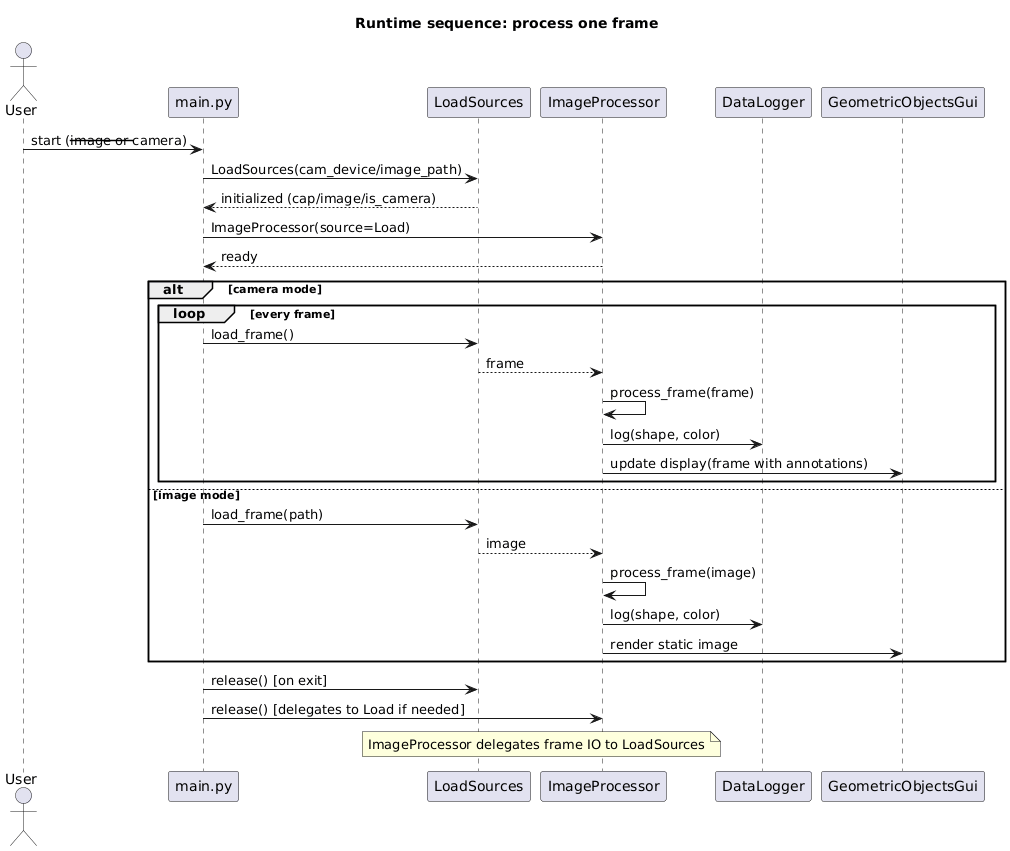

The diagram above was rendered by PlantUML. Its source (embedded in the PNG):
@startuml
title Runtime sequence: process one frame

actor User
participant "main.py" as Main
participant "LoadSources" as Load
participant "ImageProcessor" as Proc
participant "DataLogger" as Logger
participant "GeometricObjectsGui" as GUI

User -> Main: start (--image or --camera)
Main -> Load: LoadSources(cam_device/image_path)
Load --> Main: initialized (cap/image/is_camera)
Main -> Proc: ImageProcessor(source=Load)
Proc --> Main: ready

alt camera mode
    loop every frame
        Main -> Load: load_frame()
        Load --> Proc: frame
        Proc -> Proc: process_frame(frame)
        Proc -> Logger: log(shape, color)
        Proc -> GUI: update display(frame with annotations)
    end
else image mode
    Main -> Load: load_frame(path)
    Load --> Proc: image
    Proc -> Proc: process_frame(image)
    Proc -> Logger: log(shape, color)
    Proc -> GUI: render static image
end

Main -> Load: release() [on exit]
Main -> Proc: release() [delegates to Load if needed]

note over Proc,Load: ImageProcessor delegates frame IO to LoadSources
@enduml